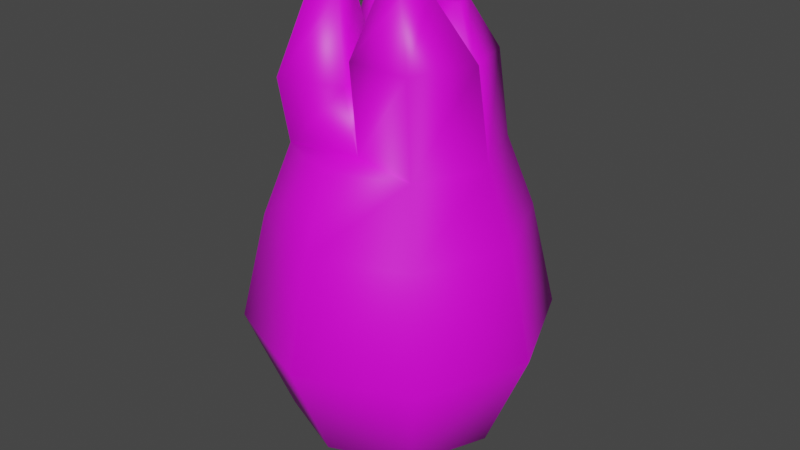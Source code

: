# Source: hp.blend  (saved by Blender 3.3.6; exported with 4.5.12 LTS)
import bpy
from mathutils import Matrix  # noqa: F401  (used for matrix-valued properties, if any)

bpy.ops.wm.read_factory_settings(use_empty=True)
scene = bpy.context.scene
scene.name = 'Scene'

# ---- collections
col_collection = bpy.data.collections.new('Collection'); scene.collection.children.link(col_collection)

# ---- images (referenced by path relative to the original .blend; pixels are not part of the script)
import os
ASSET_DIR = os.environ.get("B2B_ASSET_DIR", "")  # directory of the original .blend (textures are referenced by path, not embedded)
HERE = os.path.dirname(os.path.abspath(__file__))  # packed textures are extracted next to this script under _unpacked/

def load_image(name, relpath, width, height, colorspace="sRGB"):
    """Load a texture the original file referenced (path relative to the .blend, or extracted next to this script)."""
    p = next((c for c in (os.path.join(HERE, relpath), os.path.join(ASSET_DIR, relpath)) if relpath and os.path.exists(c)), "")
    if p:
        img = bpy.data.images.load(p, check_existing=True)
        img.name = name
    else:  # same state as the original file: an image datablock whose file is absent (Cycles renders it pink)
        img = bpy.data.images.new(name, width, height)
        img.source = "FILE"
        img.filepath = "//" + (relpath or name)
    img.colorspace_settings.name = colorspace
    return img
img_colors_psd = load_image('colors.psd', 'colors.psd', 1024, 1024, 'sRGB')

# ---- materials (node trees are filled in below, after node groups)
mat_material = bpy.data.materials.new('Material')
mat_material.alpha_threshold = 0.0
mat_material.use_transparent_shadow = False
mat_material.roughness = 0.5
mat_material.line_color = (0.0, 0.0, 0.0, 1.0)

# ---- material node trees
mat_material.use_nodes = True; mat_material.node_tree.nodes.clear()
_N = mat_material.node_tree.nodes; _L = mat_material.node_tree.links
n0 = _N.new('ShaderNodeOutputMaterial'); n0.name = 'Material Output'; n0.location = (300, 300)
n1 = _N.new('ShaderNodeBsdfPrincipled'); n1.name = 'Principled BSDF'; n1.location = (10, 300)
n1.distribution = 'GGX'
n1.subsurface_method = 'RANDOM_WALK_SKIN'
n1.inputs[3].default_value = 1.45
n1.inputs[27].default_value = (0.0, 0.0, 0.0, 1.0)
n1.inputs[28].default_value = 1.0
n2 = _N.new('ShaderNodeTexImage'); n2.name = 'Image Texture'; n2.location = (-395, 234)
n2.image = img_colors_psd
_L.new(n1.outputs[0], n0.inputs[0])
_L.new(n2.outputs[0], n1.inputs[0])
n0.is_active_output = True

# ---- world
world_world = bpy.data.worlds.new('World'); scene.world = world_world
world_world.use_nodes = True; world_world.node_tree.nodes.clear()
_N = world_world.node_tree.nodes; _L = world_world.node_tree.links
n0 = _N.new('ShaderNodeOutputWorld'); n0.name = 'World Output'; n0.location = (300, 300)
n1 = _N.new('ShaderNodeBackground'); n1.name = 'Background'; n1.location = (10, 300)
n1.inputs[0].default_value = (0.05088, 0.05088, 0.05088, 1.0)
_L.new(n1.outputs[0], n0.inputs[0])
n0.is_active_output = True
world_world.color = (0.05088, 0.05088, 0.05088)
world_world.use_sun_shadow = False
world_world.sun_shadow_jitter_overblur = 0.0

# ---- meshes
me_sphere = bpy.data.meshes.new('Sphere')
me_sphere.from_pydata([(1.281e-08, -0.2932, 1.919), (-0.4556, 0.4556, 1.556), (-0.5465, 0.5465, 1.009), (-0.3864, 0.3864, 0.4628), (-0.2091, 0.2091, 0.2953), (-0.5047, -1.987e-08, 1.919), (-2.817e-08, 0.6444, 1.556), (-3.378e-08, 0.7728, 1.009), (-2.389e-08, 0.5465, 0.4628), (-1.293e-08, 0.2958, 0.2953), (-0.3568, -0.3568, 1.919), (0.4556, 0.4556, 1.556), (0.5465, 0.5465, 1.009), (0.3864, 0.3864, 0.4628), (0.2091, 0.2091, 0.2953), (2.258e-08, -0.5047, 1.919), (0.6444, 2.616e-08, 1.556), (0.7728, 3.378e-08, 1.009), (0.5465, 2.389e-08, 0.4628), (0.2958, 1.293e-08, 0.2953), (0.3568, -0.3568, 1.919), (0.4556, -0.4556, 1.556), (0.5465, -0.5465, 1.009), (0.3864, -0.3864, 0.4628), (0.2091, -0.2091, 0.2953), (0.5047, 2.425e-08, 1.919), (2.817e-08, -0.6444, 1.556), (3.378e-08, -0.7728, 1.009), (2.389e-08, -0.5465, 0.4628), (1.293e-08, -0.2958, 0.2953), (0.3568, 0.3568, 1.919), (-0.4556, -0.4556, 1.556), (-0.5465, -0.5465, 1.009), (-0.3864, -0.3864, 0.4628), (-0.2091, -0.2091, 0.2953), (0.0, 0.0, 0.2365), (-2.154e-08, 0.5047, 1.919), (-0.3568, 0.3568, 1.919), (-0.6444, -3.017e-08, 1.556), (-0.7728, -3.378e-08, 1.009), (-0.5465, -2.389e-08, 0.4628), (-0.2958, -1.293e-08, 0.2953), (-9.213e-08, 1.798e-09, 1.919), (-3.585e-08, 0.2932, 1.919), (-0.02745, 0.2643, 2.331), (0.05919, -0.0578, 2.331), (0.2947, 0.351, 2.331), (0.3813, 0.02883, 2.331), (0.1087, 0.1859, 2.577), (0.1376, 0.07832, 2.577), (0.2163, 0.2148, 2.577), (0.2452, 0.1073, 2.577), (-0.04101, 0.2249, 2.407), (-0.09863, 0.01065, 2.407), (-0.3129, 0.06827, 2.407), (-0.2552, 0.2825, 2.407), (-0.1089, 0.1858, 2.668), (-0.1378, 0.07858, 2.668), (-0.2449, 0.1074, 2.668), (-0.2161, 0.2146, 2.668), (-0.3485, -0.4302, 2.254), (-0.02635, -0.3436, 2.254), (-0.4351, -0.1081, 2.254), (-0.113, -0.02145, 2.254), (-0.268, -0.307, 2.62), (-0.1168, -0.2664, 2.62), (-0.3087, -0.1558, 2.62), (-0.1575, -0.1151, 2.62), (0.0545, -0.3978, 2.403), (0.3662, -0.3978, 2.403), (0.4953, -0.08613, 2.403), (0.0545, -0.08613, 2.403), (0.1384, -0.3025, 2.699), (0.2872, -0.3425, 2.699), (0.3272, -0.1937, 2.699), (0.1784, -0.1537, 2.699)], [], [(41, 40, 3, 4), (39, 38, 1, 2), (20, 0, 15), (35, 41, 4), (42, 25, 47, 45), (35, 4, 9), (1, 6, 7, 2), (6, 11, 12, 7), (0, 42, 63, 61), (4, 3, 8, 9), (15, 0, 10), (8, 7, 12, 13), (20, 25, 70, 69), (9, 8, 13, 14), (13, 12, 17, 18), (37, 43, 36), (35, 9, 14), (14, 13, 18, 19), (12, 11, 16, 17), (17, 16, 21, 22), (37, 5, 54, 55), (35, 14, 19), (45, 47, 51, 49), (17, 22, 23, 18), (6, 1, 37, 36), (35, 19, 24), (22, 27, 28, 23), (38, 31, 10, 5), (19, 18, 23, 24), (35, 24, 29), (21, 26, 27, 22), (28, 27, 32, 33), (21, 16, 25, 20), (24, 23, 28, 29), (1, 38, 5, 37), (16, 11, 30, 25), (29, 28, 33, 34), (27, 26, 31, 32), (33, 32, 39, 40), (31, 26, 15, 10), (35, 29, 34), (34, 33, 40, 41), (32, 31, 38, 39), (40, 39, 2, 3), (11, 6, 36, 30), (35, 34, 41), (26, 21, 20, 15), (36, 43, 30), (30, 43, 44, 46), (43, 42, 45, 44), (25, 30, 46, 47), (48, 49, 51, 50), (44, 45, 49, 48), (47, 46, 50, 51), (46, 44, 48, 50), (52, 55, 59, 56), (43, 37, 55, 52), (42, 43, 52, 53), (5, 42, 53, 54), (58, 57, 56, 59), (53, 52, 56, 57), (54, 53, 57, 58), (55, 54, 58, 59), (62, 60, 64, 66), (10, 0, 61, 60), (5, 10, 60, 62), (42, 5, 62, 63), (65, 67, 66, 64), (63, 62, 66, 67), (60, 61, 65, 64), (61, 63, 67, 65), (71, 68, 72, 75), (25, 42, 71, 70), (42, 0, 68, 71), (0, 20, 69, 68), (74, 75, 72, 73), (69, 70, 74, 73), (70, 71, 75, 74), (68, 69, 73, 72), (2, 7, 8, 3)])
me_sphere.polygons.foreach_set('use_smooth', [True] * 80)
_uv = me_sphere.uv_layers.new(name='UVMap')
_uv.uv.foreach_set('vector', [0.2907, 0.5192, 0.2907, 0.5192, 0.2907, 0.5192, 0.2907, 0.5192, 0.2907, 0.5192, 0.2907, 0.5192, 0.2907, 0.5192, 0.2907, 0.5192, 0.2907, 0.5192, 0.2907, 0.5192, 0.2907, 0.5192, 0.2907, 0.5192, 0.2907, 0.5192, 0.2907, 0.5192, 0.2907, 0.5192, 0.2907, 0.5192, 0.2907, 0.5192, 0.2907, 0.5192, 0.2907, 0.5192, 0.2907, 0.5192, 0.2907, 0.5192, 0.2907, 0.5192, 0.2907, 0.5192, 0.2907, 0.5192, 0.2907, 0.5192, 0.2907, 0.5192, 0.2907, 0.5192, 0.2907, 0.5192, 0.2907, 0.5192, 0.2907, 0.5192, 0.2907, 0.5192, 0.2907, 0.5192, 0.2907, 0.5192, 0.2907, 0.5192, 0.2907, 0.5192, 0.2907, 0.5192, 0.2907, 0.5192, 0.2907, 0.5192, 0.2907, 0.5192, 0.2907, 0.5192, 0.2907, 0.5192, 0.2907, 0.5192, 0.2907, 0.5192, 0.2907, 0.5192, 0.2907, 0.5192, 0.2907, 0.5192, 0.2907, 0.5192, 0.2907, 0.5192, 0.2907, 0.5192, 0.2907, 0.5192, 0.2907, 0.5192, 0.2907, 0.5192, 0.2907, 0.5192, 0.2907, 0.5192, 0.2907, 0.5192, 0.2907, 0.5192, 0.2907, 0.5192, 0.2907, 0.5192, 0.2907, 0.5192, 0.2907, 0.5192, 0.2907, 0.5192, 0.2907, 0.5192, 0.2907, 0.5192, 0.2907, 0.5192, 0.2907, 0.5192, 0.2907, 0.5192, 0.2907, 0.5192, 0.2907, 0.5192, 0.2907, 0.5192, 0.2907, 0.5192, 0.2907, 0.5192, 0.2907, 0.5192, 0.2907, 0.5192, 0.2907, 0.5192, 0.2907, 0.5192, 0.2907, 0.5192, 0.2907, 0.5192, 0.2907, 0.5192, 0.2907, 0.5192, 0.2907, 0.5192, 0.2907, 0.5192, 0.2907, 0.5192, 0.2907, 0.5192, 0.2907, 0.5192, 0.2907, 0.5192, 0.2907, 0.5192, 0.2907, 0.5192, 0.2907, 0.5192, 0.2907, 0.5192, 0.2907, 0.5192, 0.2907, 0.5192, 0.2907, 0.5192, 0.2907, 0.5192, 0.2907, 0.5192, 0.2907, 0.5192, 0.2907, 0.5192, 0.2907, 0.5192, 0.2907, 0.5192, 0.2907, 0.5192, 0.2907, 0.5192, 0.2907, 0.5192, 0.2907, 0.5192, 0.2907, 0.5192, 0.2907, 0.5192, 0.2907, 0.5192, 0.2907, 0.5192, 0.2907, 0.5192, 0.2907, 0.5192, 0.2907, 0.5192, 0.2907, 0.5192, 0.2907, 0.5192, 0.2907, 0.5192, 0.2907, 0.5192, 0.2907, 0.5192, 0.2907, 0.5192, 0.2907, 0.5192, 0.2907, 0.5192, 0.2907, 0.5192, 0.2907, 0.5192, 0.2907, 0.5192, 0.2907, 0.5192, 0.2907, 0.5192, 0.2907, 0.5192, 0.2907, 0.5192, 0.2907, 0.5192, 0.2907, 0.5192, 0.2907, 0.5192, 0.2907, 0.5192, 0.2907, 0.5192, 0.2907, 0.5192, 0.2907, 0.5192, 0.2907, 0.5192, 0.2907, 0.5192, 0.2907, 0.5192, 0.2907, 0.5192, 0.2907, 0.5192, 0.2907, 0.5192, 0.2907, 0.5192, 0.2907, 0.5192, 0.2907, 0.5192, 0.2907, 0.5192, 0.2907, 0.5192, 0.2907, 0.5192, 0.2907, 0.5192, 0.2907, 0.5192, 0.2907, 0.5192, 0.2907, 0.5192, 0.2907, 0.5192, 0.2907, 0.5192, 0.2907, 0.5192, 0.2907, 0.5192, 0.2907, 0.5192, 0.2907, 0.5192, 0.2907, 0.5192, 0.2907, 0.5192, 0.2907, 0.5192, 0.2907, 0.5192, 0.2907, 0.5192, 0.2907, 0.5192, 0.2907, 0.5192, 0.2907, 0.5192, 0.2907, 0.5192, 0.2907, 0.5192, 0.2907, 0.5192, 0.2907, 0.5192, 0.2907, 0.5192, 0.2907, 0.5192, 0.2907, 0.5192, 0.2907, 0.5192, 0.2907, 0.5192, 0.2907, 0.5192, 0.2907, 0.5192, 0.2907, 0.5192, 0.2907, 0.5192, 0.2907, 0.5192, 0.2907, 0.5192, 0.2907, 0.5192, 0.2907, 0.5192, 0.2907, 0.5192, 0.2907, 0.5192, 0.2907, 0.5192, 0.2907, 0.5192, 0.2907, 0.5192, 0.2907, 0.5192, 0.2907, 0.5192, 0.2907, 0.5192, 0.2907, 0.5192, 0.2907, 0.5192, 0.2907, 0.5192, 0.2907, 0.5192, 0.2907, 0.5192, 0.2907, 0.5192, 0.2907, 0.5192, 0.2907, 0.5192, 0.2907, 0.5192, 0.2907, 0.5192, 0.2907, 0.5192, 0.2907, 0.5192, 0.2907, 0.5192, 0.2907, 0.5192, 0.2907, 0.5192, 0.2907, 0.5192, 0.2907, 0.5192, 0.2907, 0.5192, 0.2907, 0.5192, 0.2907, 0.5192, 0.2907, 0.5192, 0.2907, 0.5192, 0.2907, 0.5192, 0.2907, 0.5192, 0.2907, 0.5192, 0.2907, 0.5192, 0.2907, 0.5192, 0.2907, 0.5192, 0.2907, 0.5192, 0.2907, 0.5192, 0.2907, 0.5192, 0.2907, 0.5192, 0.2907, 0.5192, 0.2907, 0.5192, 0.2907, 0.5192, 0.2907, 0.5192, 0.2907, 0.5192, 0.2907, 0.5192, 0.2907, 0.5192, 0.2907, 0.5192, 0.2907, 0.5192, 0.2907, 0.5192, 0.2907, 0.5192, 0.2907, 0.5192, 0.2907, 0.5192, 0.2907, 0.5192, 0.2907, 0.5192, 0.2907, 0.5192, 0.2907, 0.5192, 0.2907, 0.5192, 0.2907, 0.5192, 0.2907, 0.5192, 0.2907, 0.5192, 0.2907, 0.5192, 0.2907, 0.5192, 0.2907, 0.5192, 0.2907, 0.5192, 0.2907, 0.5192, 0.2907, 0.5192, 0.2907, 0.5192, 0.2907, 0.5192, 0.2907, 0.5192, 0.2907, 0.5192, 0.2907, 0.5192, 0.2907, 0.5192, 0.2907, 0.5192, 0.2907, 0.5192, 0.2907, 0.5192, 0.2907, 0.5192, 0.2907, 0.5192, 0.2907, 0.5192, 0.2907, 0.5192, 0.2907, 0.5192, 0.2907, 0.5192, 0.2907, 0.5192, 0.2907, 0.5192, 0.2907, 0.5192, 0.2907, 0.5192, 0.2907, 0.5192, 0.2907, 0.5192, 0.2907, 0.5192, 0.2907, 0.5192, 0.2907, 0.5192, 0.2907, 0.5192, 0.2907, 0.5192, 0.2907, 0.5192, 0.2907, 0.5192, 0.2907, 0.5192, 0.2907, 0.5192, 0.2907, 0.5192, 0.2907, 0.5192, 0.2907, 0.5192, 0.2907, 0.5192, 0.2907, 0.5192, 0.2907, 0.5192, 0.2907, 0.5192, 0.2907, 0.5192, 0.2907, 0.5192, 0.2907, 0.5192, 0.2907, 0.5192, 0.2907, 0.5192, 0.2907, 0.5192, 0.2907, 0.5192, 0.2907, 0.5192, 0.2907, 0.5192, 0.2907, 0.5192, 0.2907, 0.5192, 0.2907, 0.5192, 0.2907, 0.5192, 0.2907, 0.5192, 0.2907, 0.5192, 0.2907, 0.5192, 0.2907, 0.5192, 0.2907, 0.5192, 0.2907, 0.5192, 0.2907, 0.5192, 0.2907, 0.5192, 0.2907, 0.5192, 0.2907, 0.5192, 0.2907, 0.5192, 0.2907, 0.5192, 0.2907, 0.5192])
me_sphere.materials.append(mat_material)
me_sphere.update()

# ---- objects
ob_sphere = bpy.data.objects.new('Sphere', me_sphere)

# ---- transforms, parenting, visibility, modifiers, constraints
ob_sphere.location = (0.0, 0.0, 0.0)

# ---- collection membership
col_collection.objects.link(ob_sphere)

# ---- scene / render settings (as saved in the file)
scene.frame_start = 1; scene.frame_end = 250; scene.frame_set(1)
scene.render.engine = 'BLENDER_EEVEE_NEXT'
scene.cycles.sampling_pattern = 'TABULATED_SOBOL'
scene.cycles.use_light_tree = False
scene.view_settings.view_transform = 'Filmic'
bpy.context.view_layer.update()

# ---- added for rendering (the .blend has no active camera and no usable light): camera, sun
cam_auto = bpy.data.cameras.new('AutoCamera')
cam_auto.lens = 50.0
cam_auto.sensor_width = 36.0
cam_auto.clip_end = 1000.0
ob_auto_camera = bpy.data.objects.new('AutoCamera', cam_auto)
scene.collection.objects.link(ob_auto_camera)
ob_auto_camera.location = (3.04637, -3.65565, 3.90472)
ob_auto_camera.rotation_euler = (1.09748, -7.21219e-08, 0.694738)
scene.camera = ob_auto_camera
light_auto_sun = bpy.data.lights.new('AutoSun', 'SUN')
light_auto_sun.energy = 3.0
light_auto_sun.angle = 0.0523599
ob_auto_sun = bpy.data.objects.new('AutoSun', light_auto_sun)
scene.collection.objects.link(ob_auto_sun)
ob_auto_sun.rotation_euler = (0.872665, 0.174533, 0.523599)
bpy.context.view_layer.update()
